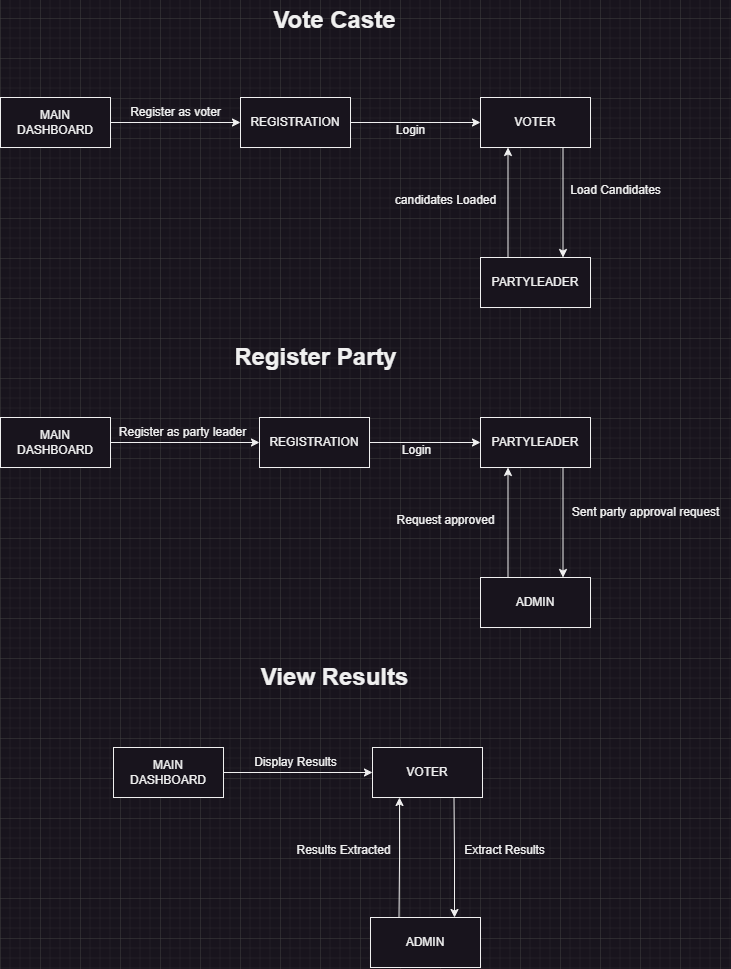

The diagram above was exported from draw.io. Its source (the exported page's mxGraphModel, read from the mxfile embedded in the PNG):
<mxGraphModel dx="926" dy="476" grid="1" gridSize="10" guides="1" tooltips="1" connect="1" arrows="1" fold="1" page="1" pageScale="1" pageWidth="827" pageHeight="1169" math="0" shadow="0">
  <root>
    <mxCell id="0" />
    <mxCell id="1" parent="0" />
    <mxCell id="20_zA3PD-OD9uNZTt4Gn-13" style="edgeStyle=orthogonalEdgeStyle;rounded=0;orthogonalLoop=1;jettySize=auto;html=1;exitX=1;exitY=0.5;exitDx=0;exitDy=0;entryX=0;entryY=0.5;entryDx=0;entryDy=0;" edge="1" parent="1" source="20_zA3PD-OD9uNZTt4Gn-1" target="20_zA3PD-OD9uNZTt4Gn-8">
      <mxGeometry relative="1" as="geometry" />
    </mxCell>
    <mxCell id="20_zA3PD-OD9uNZTt4Gn-1" value="REGISTRATION" style="html=1;whiteSpace=wrap;" vertex="1" parent="1">
      <mxGeometry x="320" y="120" width="110" height="50" as="geometry" />
    </mxCell>
    <mxCell id="20_zA3PD-OD9uNZTt4Gn-2" value="&lt;font style=&quot;font-size: 24px;&quot;&gt;&lt;b&gt;Vote Caste&lt;/b&gt;&lt;/font&gt;" style="text;html=1;align=center;verticalAlign=middle;resizable=0;points=[];autosize=1;strokeColor=none;fillColor=none;" vertex="1" parent="1">
      <mxGeometry x="339" y="23" width="150" height="40" as="geometry" />
    </mxCell>
    <mxCell id="20_zA3PD-OD9uNZTt4Gn-5" style="edgeStyle=orthogonalEdgeStyle;rounded=0;orthogonalLoop=1;jettySize=auto;html=1;exitX=1;exitY=0.5;exitDx=0;exitDy=0;entryX=0;entryY=0.5;entryDx=0;entryDy=0;" edge="1" parent="1" source="20_zA3PD-OD9uNZTt4Gn-3" target="20_zA3PD-OD9uNZTt4Gn-1">
      <mxGeometry relative="1" as="geometry" />
    </mxCell>
    <mxCell id="20_zA3PD-OD9uNZTt4Gn-3" value="MAIN DASHBOARD" style="html=1;whiteSpace=wrap;" vertex="1" parent="1">
      <mxGeometry x="80" y="120" width="110" height="50" as="geometry" />
    </mxCell>
    <mxCell id="20_zA3PD-OD9uNZTt4Gn-6" value="Register as voter" style="text;html=1;align=center;verticalAlign=middle;resizable=0;points=[];autosize=1;strokeColor=none;fillColor=none;" vertex="1" parent="1">
      <mxGeometry x="200" y="120" width="110" height="30" as="geometry" />
    </mxCell>
    <mxCell id="20_zA3PD-OD9uNZTt4Gn-16" style="edgeStyle=orthogonalEdgeStyle;rounded=0;orthogonalLoop=1;jettySize=auto;html=1;exitX=0.25;exitY=0;exitDx=0;exitDy=0;entryX=0.25;entryY=1;entryDx=0;entryDy=0;" edge="1" parent="1" source="20_zA3PD-OD9uNZTt4Gn-7" target="20_zA3PD-OD9uNZTt4Gn-8">
      <mxGeometry relative="1" as="geometry" />
    </mxCell>
    <mxCell id="20_zA3PD-OD9uNZTt4Gn-7" value="PARTYLEADER" style="html=1;whiteSpace=wrap;" vertex="1" parent="1">
      <mxGeometry x="560" y="280" width="110" height="50" as="geometry" />
    </mxCell>
    <mxCell id="20_zA3PD-OD9uNZTt4Gn-15" style="edgeStyle=orthogonalEdgeStyle;rounded=0;orthogonalLoop=1;jettySize=auto;html=1;exitX=0.75;exitY=1;exitDx=0;exitDy=0;entryX=0.75;entryY=0;entryDx=0;entryDy=0;" edge="1" parent="1" source="20_zA3PD-OD9uNZTt4Gn-8" target="20_zA3PD-OD9uNZTt4Gn-7">
      <mxGeometry relative="1" as="geometry" />
    </mxCell>
    <mxCell id="20_zA3PD-OD9uNZTt4Gn-8" value="VOTER" style="html=1;whiteSpace=wrap;" vertex="1" parent="1">
      <mxGeometry x="560" y="120" width="110" height="50" as="geometry" />
    </mxCell>
    <mxCell id="20_zA3PD-OD9uNZTt4Gn-14" value="Login" style="text;html=1;align=center;verticalAlign=middle;resizable=0;points=[];autosize=1;strokeColor=none;fillColor=none;" vertex="1" parent="1">
      <mxGeometry x="465" y="138" width="50" height="30" as="geometry" />
    </mxCell>
    <mxCell id="20_zA3PD-OD9uNZTt4Gn-17" value="Load Candidates" style="text;html=1;align=center;verticalAlign=middle;resizable=0;points=[];autosize=1;strokeColor=none;fillColor=none;" vertex="1" parent="1">
      <mxGeometry x="640" y="198" width="110" height="30" as="geometry" />
    </mxCell>
    <mxCell id="20_zA3PD-OD9uNZTt4Gn-18" value="candidates Loaded" style="text;html=1;align=center;verticalAlign=middle;resizable=0;points=[];autosize=1;strokeColor=none;fillColor=none;" vertex="1" parent="1">
      <mxGeometry x="465" y="208" width="120" height="30" as="geometry" />
    </mxCell>
    <mxCell id="20_zA3PD-OD9uNZTt4Gn-19" value="&lt;font style=&quot;font-size: 24px;&quot;&gt;&lt;b&gt;Register Party&lt;/b&gt;&lt;/font&gt;" style="text;html=1;align=center;verticalAlign=middle;resizable=0;points=[];autosize=1;strokeColor=none;fillColor=none;" vertex="1" parent="1">
      <mxGeometry x="300" y="360" width="190" height="40" as="geometry" />
    </mxCell>
    <mxCell id="20_zA3PD-OD9uNZTt4Gn-32" style="edgeStyle=orthogonalEdgeStyle;rounded=0;orthogonalLoop=1;jettySize=auto;html=1;exitX=1;exitY=0.5;exitDx=0;exitDy=0;entryX=0;entryY=0.5;entryDx=0;entryDy=0;" edge="1" parent="1" source="20_zA3PD-OD9uNZTt4Gn-33" target="20_zA3PD-OD9uNZTt4Gn-40">
      <mxGeometry relative="1" as="geometry" />
    </mxCell>
    <mxCell id="20_zA3PD-OD9uNZTt4Gn-33" value="REGISTRATION" style="html=1;whiteSpace=wrap;" vertex="1" parent="1">
      <mxGeometry x="339" y="440" width="110" height="50" as="geometry" />
    </mxCell>
    <mxCell id="20_zA3PD-OD9uNZTt4Gn-34" style="edgeStyle=orthogonalEdgeStyle;rounded=0;orthogonalLoop=1;jettySize=auto;html=1;exitX=1;exitY=0.5;exitDx=0;exitDy=0;entryX=0;entryY=0.5;entryDx=0;entryDy=0;" edge="1" parent="1" source="20_zA3PD-OD9uNZTt4Gn-35" target="20_zA3PD-OD9uNZTt4Gn-33">
      <mxGeometry relative="1" as="geometry" />
    </mxCell>
    <mxCell id="20_zA3PD-OD9uNZTt4Gn-35" value="MAIN DASHBOARD" style="html=1;whiteSpace=wrap;" vertex="1" parent="1">
      <mxGeometry x="80" y="440" width="110" height="50" as="geometry" />
    </mxCell>
    <mxCell id="20_zA3PD-OD9uNZTt4Gn-36" value="Register as party leader" style="text;html=1;align=center;verticalAlign=middle;resizable=0;points=[];autosize=1;strokeColor=none;fillColor=none;" vertex="1" parent="1">
      <mxGeometry x="187" y="440" width="150" height="30" as="geometry" />
    </mxCell>
    <mxCell id="20_zA3PD-OD9uNZTt4Gn-37" style="edgeStyle=orthogonalEdgeStyle;rounded=0;orthogonalLoop=1;jettySize=auto;html=1;exitX=0.25;exitY=0;exitDx=0;exitDy=0;entryX=0.25;entryY=1;entryDx=0;entryDy=0;" edge="1" parent="1" source="20_zA3PD-OD9uNZTt4Gn-38" target="20_zA3PD-OD9uNZTt4Gn-40">
      <mxGeometry relative="1" as="geometry" />
    </mxCell>
    <mxCell id="20_zA3PD-OD9uNZTt4Gn-38" value="ADMIN" style="html=1;whiteSpace=wrap;" vertex="1" parent="1">
      <mxGeometry x="560" y="600" width="110" height="50" as="geometry" />
    </mxCell>
    <mxCell id="20_zA3PD-OD9uNZTt4Gn-39" style="edgeStyle=orthogonalEdgeStyle;rounded=0;orthogonalLoop=1;jettySize=auto;html=1;exitX=0.75;exitY=1;exitDx=0;exitDy=0;entryX=0.75;entryY=0;entryDx=0;entryDy=0;" edge="1" parent="1" source="20_zA3PD-OD9uNZTt4Gn-40" target="20_zA3PD-OD9uNZTt4Gn-38">
      <mxGeometry relative="1" as="geometry" />
    </mxCell>
    <mxCell id="20_zA3PD-OD9uNZTt4Gn-40" value="PARTYLEADER" style="html=1;whiteSpace=wrap;" vertex="1" parent="1">
      <mxGeometry x="560" y="440" width="110" height="50" as="geometry" />
    </mxCell>
    <mxCell id="20_zA3PD-OD9uNZTt4Gn-41" value="Login" style="text;html=1;align=center;verticalAlign=middle;resizable=0;points=[];autosize=1;strokeColor=none;fillColor=none;" vertex="1" parent="1">
      <mxGeometry x="471" y="458" width="50" height="30" as="geometry" />
    </mxCell>
    <mxCell id="20_zA3PD-OD9uNZTt4Gn-42" value="Sent party approval request" style="text;html=1;align=center;verticalAlign=middle;resizable=0;points=[];autosize=1;strokeColor=none;fillColor=none;" vertex="1" parent="1">
      <mxGeometry x="640" y="520" width="170" height="30" as="geometry" />
    </mxCell>
    <mxCell id="20_zA3PD-OD9uNZTt4Gn-43" value="Request approved" style="text;html=1;align=center;verticalAlign=middle;resizable=0;points=[];autosize=1;strokeColor=none;fillColor=none;" vertex="1" parent="1">
      <mxGeometry x="465" y="528" width="120" height="30" as="geometry" />
    </mxCell>
    <mxCell id="20_zA3PD-OD9uNZTt4Gn-44" value="&lt;font style=&quot;font-size: 24px;&quot;&gt;&lt;b&gt;View Results&lt;/b&gt;&lt;/font&gt;" style="text;html=1;align=center;verticalAlign=middle;resizable=0;points=[];autosize=1;strokeColor=none;fillColor=none;" vertex="1" parent="1">
      <mxGeometry x="329" y="680" width="170" height="40" as="geometry" />
    </mxCell>
    <mxCell id="20_zA3PD-OD9uNZTt4Gn-46" value="VOTER" style="html=1;whiteSpace=wrap;" vertex="1" parent="1">
      <mxGeometry x="452" y="770" width="110" height="50" as="geometry" />
    </mxCell>
    <mxCell id="20_zA3PD-OD9uNZTt4Gn-47" style="edgeStyle=orthogonalEdgeStyle;rounded=0;orthogonalLoop=1;jettySize=auto;html=1;exitX=1;exitY=0.5;exitDx=0;exitDy=0;entryX=0;entryY=0.5;entryDx=0;entryDy=0;" edge="1" parent="1" source="20_zA3PD-OD9uNZTt4Gn-48" target="20_zA3PD-OD9uNZTt4Gn-46">
      <mxGeometry relative="1" as="geometry" />
    </mxCell>
    <mxCell id="20_zA3PD-OD9uNZTt4Gn-48" value="MAIN DASHBOARD" style="html=1;whiteSpace=wrap;" vertex="1" parent="1">
      <mxGeometry x="193" y="770" width="110" height="50" as="geometry" />
    </mxCell>
    <mxCell id="20_zA3PD-OD9uNZTt4Gn-49" value="Display Results" style="text;html=1;align=center;verticalAlign=middle;resizable=0;points=[];autosize=1;strokeColor=none;fillColor=none;" vertex="1" parent="1">
      <mxGeometry x="320" y="770" width="110" height="30" as="geometry" />
    </mxCell>
    <mxCell id="20_zA3PD-OD9uNZTt4Gn-50" style="edgeStyle=orthogonalEdgeStyle;rounded=0;orthogonalLoop=1;jettySize=auto;html=1;exitX=0.25;exitY=0;exitDx=0;exitDy=0;" edge="1" parent="1">
      <mxGeometry relative="1" as="geometry">
        <mxPoint x="478.5" y="940" as="sourcePoint" />
        <mxPoint x="479" y="820" as="targetPoint" />
      </mxGeometry>
    </mxCell>
    <mxCell id="20_zA3PD-OD9uNZTt4Gn-51" value="ADMIN" style="html=1;whiteSpace=wrap;" vertex="1" parent="1">
      <mxGeometry x="450" y="940" width="110" height="50" as="geometry" />
    </mxCell>
    <mxCell id="20_zA3PD-OD9uNZTt4Gn-52" style="edgeStyle=orthogonalEdgeStyle;rounded=0;orthogonalLoop=1;jettySize=auto;html=1;exitX=0.75;exitY=1;exitDx=0;exitDy=0;" edge="1" parent="1">
      <mxGeometry relative="1" as="geometry">
        <mxPoint x="533.5" y="820" as="sourcePoint" />
        <mxPoint x="534" y="940" as="targetPoint" />
      </mxGeometry>
    </mxCell>
    <mxCell id="20_zA3PD-OD9uNZTt4Gn-55" value="Extract Results" style="text;html=1;align=center;verticalAlign=middle;resizable=0;points=[];autosize=1;strokeColor=none;fillColor=none;" vertex="1" parent="1">
      <mxGeometry x="534" y="858" width="100" height="30" as="geometry" />
    </mxCell>
    <mxCell id="20_zA3PD-OD9uNZTt4Gn-56" value="Results Extracted" style="text;html=1;align=center;verticalAlign=middle;resizable=0;points=[];autosize=1;strokeColor=none;fillColor=none;" vertex="1" parent="1">
      <mxGeometry x="363" y="858" width="120" height="30" as="geometry" />
    </mxCell>
  </root>
</mxGraphModel>